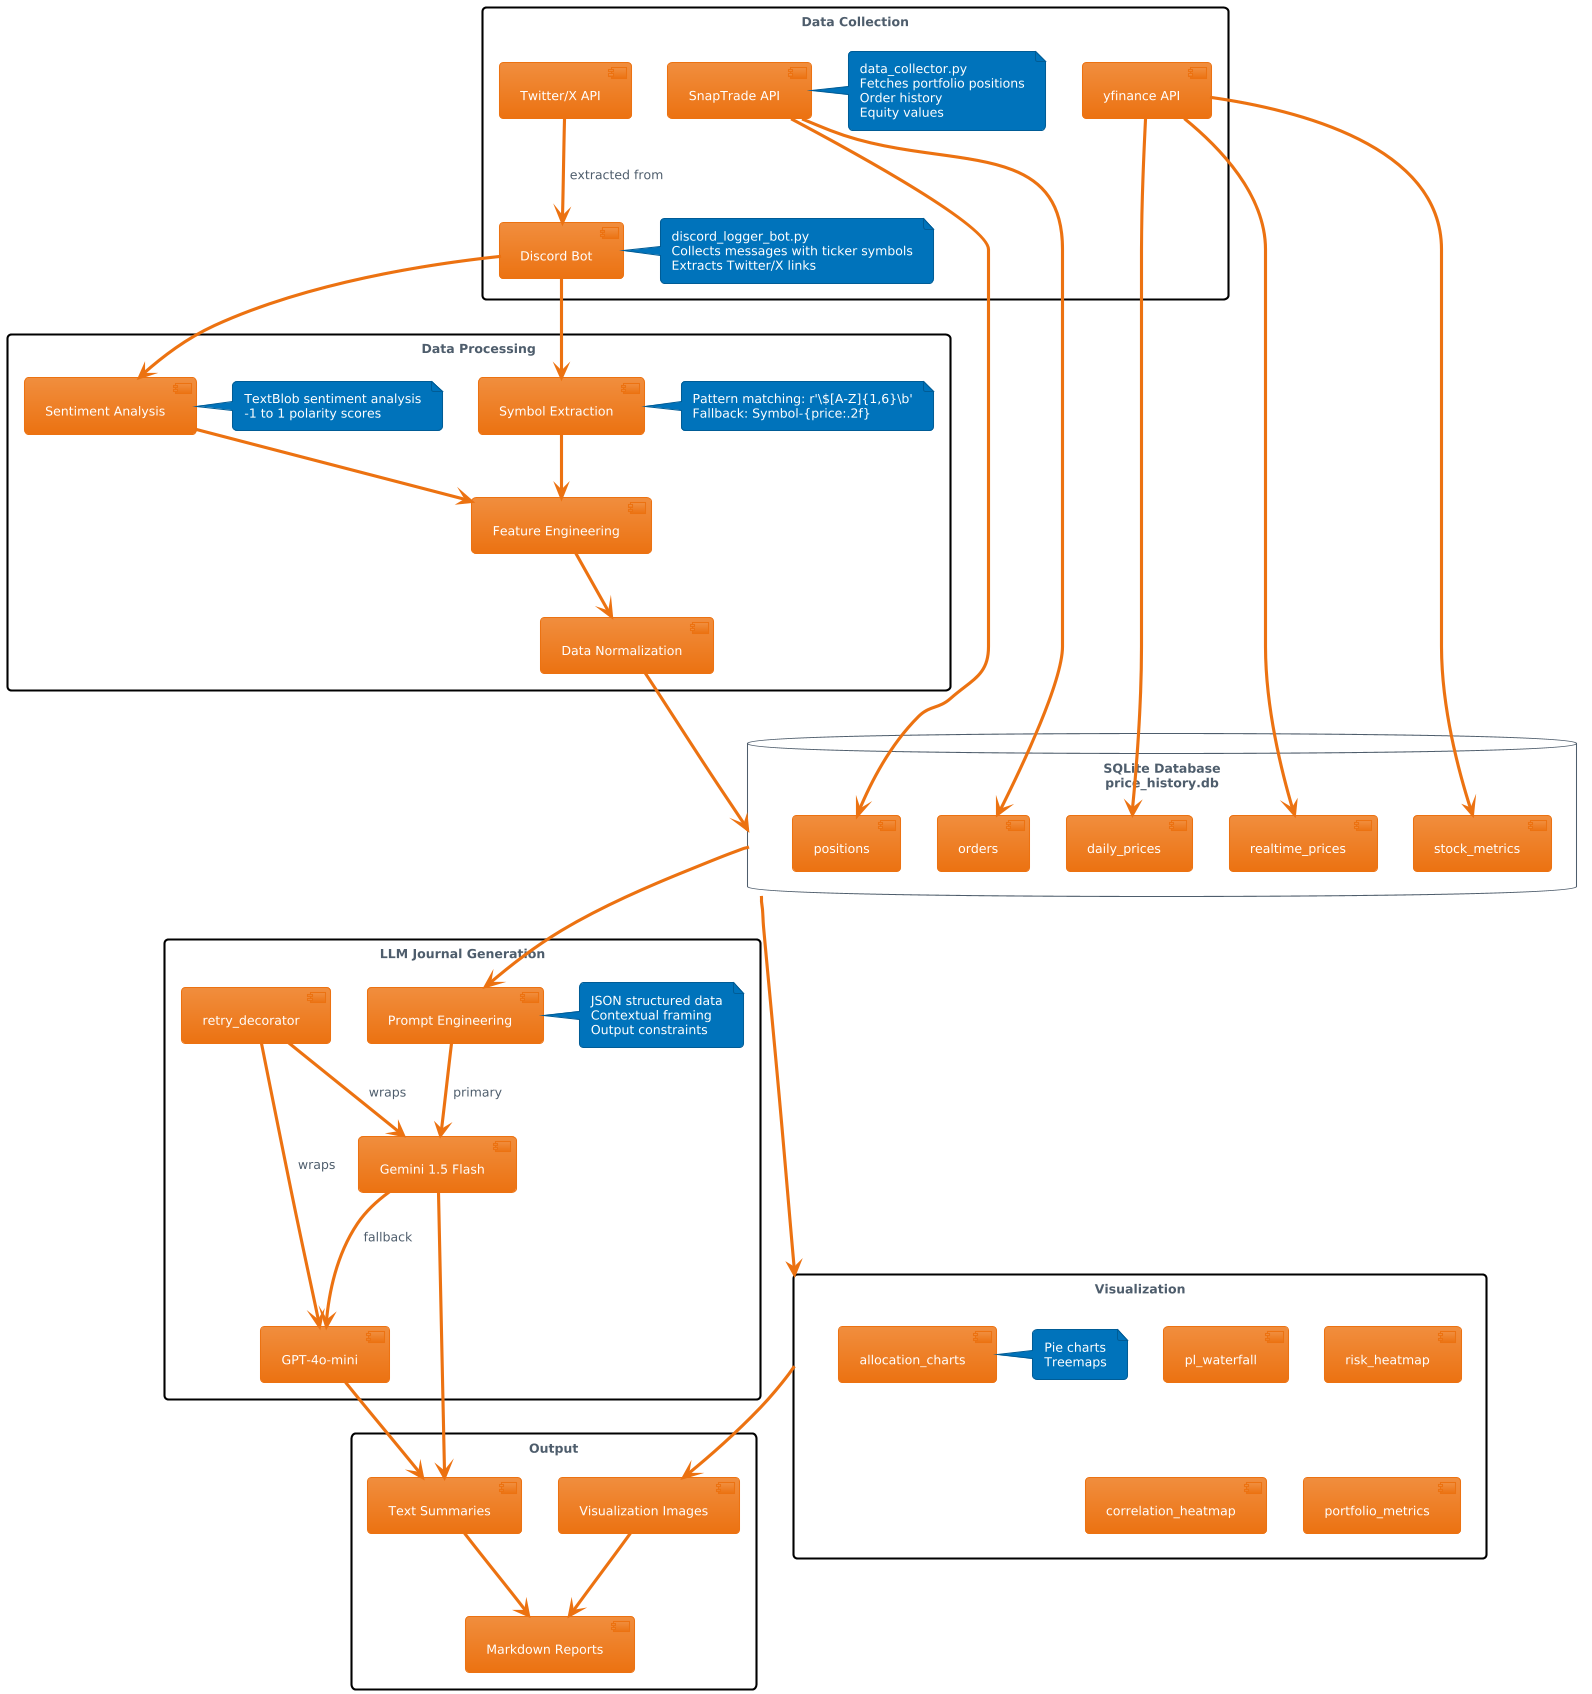

The diagram above was rendered by PlantUML. Its source (embedded in the PNG):
@startuml
!theme aws-orange
skinparam rectangle {
  BackgroundColor white
  BorderColor black
}

' Data Collection Layer
rectangle "Data Collection" {
  [Discord Bot] as Discord
  [SnapTrade API] as SnapTrade
  [yfinance API] as yfinance
  [Twitter/X API] as Twitter
  
  note right of Discord
    discord_logger_bot.py
    Collects messages with ticker symbols
    Extracts Twitter/X links
  end note
  
  note right of SnapTrade
    data_collector.py
    Fetches portfolio positions
    Order history
    Equity values
  end note
}

' Processing Layer
rectangle "Data Processing" as P {
  [Symbol Extraction] as SymbolExtract
  [Sentiment Analysis] as Sentiment
  [Feature Engineering] as Features
  [Data Normalization] as Normalize
  
  note right of Sentiment
    TextBlob sentiment analysis
    -1 to 1 polarity scores
  end note
  
  note right of SymbolExtract
    Pattern matching: r'\$[A-Z]{1,6}\b'
    Fallback: Symbol-{price:.2f}
  end note
}

' Database Layer
database "SQLite Database\nprice_history.db" as DB {
  [daily_prices] as daily
  [realtime_prices] as realtime
  [positions] as positions
  [orders] as orders
  [stock_metrics] as metrics
}

' LLM Layer
rectangle "LLM Journal Generation" as L {
  [Prompt Engineering] as Prompt
  [Gemini 1.5 Flash] as Gemini
  [GPT-4o-mini] as GPT
  [retry_decorator] as retry
  
  note right of Prompt
    JSON structured data
    Contextual framing
    Output constraints
  end note
}

' Visualization Layer
rectangle "Visualization" as V {
  [allocation_charts] as alloc
  [pl_waterfall] as pl
  [risk_heatmap] as risk
  [correlation_heatmap] as corr
  [portfolio_metrics] as portmet
  
  note right of alloc
    Pie charts
    Treemaps
  end note
}

' Output Layer
rectangle "Output" as O {
  [Text Summaries] as text
  [Markdown Reports] as md
  [Visualization Images] as viz
}

' Relationships
Discord --> SymbolExtract
Discord --> Sentiment
Twitter --> Discord : extracted from
SnapTrade --> positions
SnapTrade --> orders
yfinance --> daily
yfinance --> realtime
yfinance --> metrics

SymbolExtract --> Features
Sentiment --> Features
Features --> Normalize
Normalize --> DB

DB --> Prompt
Prompt --> Gemini : primary
Gemini --> GPT : fallback
retry --> Gemini : wraps
retry --> GPT : wraps

DB --> V
V --> viz
Gemini --> text
GPT --> text
text --> md
viz --> md
@enduml